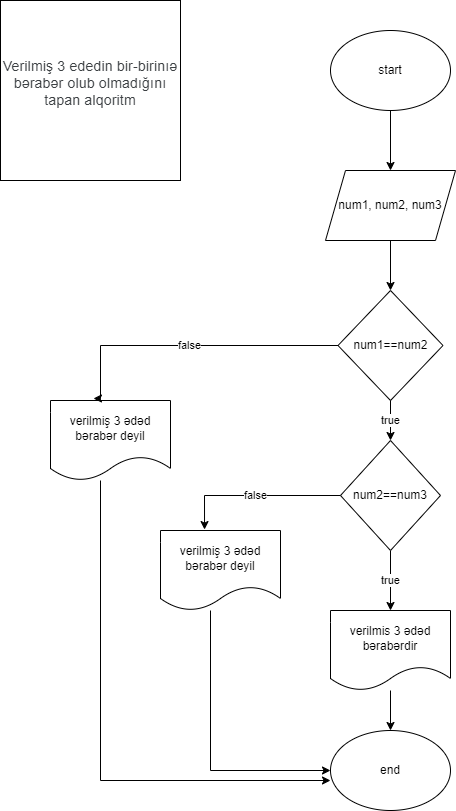

The diagram above was exported from draw.io. Its source (the exported page's mxGraphModel, read from the mxfile embedded in the PNG):
<mxGraphModel dx="880" dy="468" grid="1" gridSize="10" guides="1" tooltips="1" connect="1" arrows="1" fold="1" page="1" pageScale="1" pageWidth="850" pageHeight="1100" math="0" shadow="0">
  <root>
    <mxCell id="0" />
    <mxCell id="1" parent="0" />
    <mxCell id="1jZfgVjVs7spo2iAoXfG-21" value="&#10;&lt;span style=&quot;color: rgb(60, 64, 67); font-family: Roboto, Arial, sans-serif; font-size: 14px; font-style: normal; font-variant-ligatures: normal; font-variant-caps: normal; font-weight: 400; letter-spacing: 0.2px; orphans: 2; text-align: start; text-indent: 0px; text-transform: none; widows: 2; word-spacing: 0px; -webkit-text-stroke-width: 0px; white-space: normal; text-decoration-thickness: initial; text-decoration-style: initial; text-decoration-color: initial; display: inline !important; float: none;&quot;&gt;Verilmiş 3 ededin bir-birinıə bərabər olub olmadığını tapan alqoritm&lt;/span&gt;&#10;&#10;" style="whiteSpace=wrap;html=1;aspect=fixed;" vertex="1" parent="1">
      <mxGeometry x="10" y="20" width="180" height="180" as="geometry" />
    </mxCell>
    <mxCell id="1jZfgVjVs7spo2iAoXfG-24" style="edgeStyle=orthogonalEdgeStyle;rounded=0;orthogonalLoop=1;jettySize=auto;html=1;entryX=0.5;entryY=0;entryDx=0;entryDy=0;" edge="1" parent="1" source="1jZfgVjVs7spo2iAoXfG-22" target="1jZfgVjVs7spo2iAoXfG-23">
      <mxGeometry relative="1" as="geometry" />
    </mxCell>
    <mxCell id="1jZfgVjVs7spo2iAoXfG-22" value="start" style="ellipse;whiteSpace=wrap;html=1;" vertex="1" parent="1">
      <mxGeometry x="340" y="50" width="120" height="80" as="geometry" />
    </mxCell>
    <mxCell id="1jZfgVjVs7spo2iAoXfG-26" style="edgeStyle=orthogonalEdgeStyle;rounded=0;orthogonalLoop=1;jettySize=auto;html=1;entryX=0.5;entryY=0;entryDx=0;entryDy=0;" edge="1" parent="1" source="1jZfgVjVs7spo2iAoXfG-23" target="1jZfgVjVs7spo2iAoXfG-25">
      <mxGeometry relative="1" as="geometry" />
    </mxCell>
    <mxCell id="1jZfgVjVs7spo2iAoXfG-23" value="num1, num2, num3" style="shape=parallelogram;perimeter=parallelogramPerimeter;whiteSpace=wrap;html=1;fixedSize=1;" vertex="1" parent="1">
      <mxGeometry x="335" y="190" width="130" height="70" as="geometry" />
    </mxCell>
    <mxCell id="1jZfgVjVs7spo2iAoXfG-28" value="true" style="edgeStyle=orthogonalEdgeStyle;rounded=0;orthogonalLoop=1;jettySize=auto;html=1;" edge="1" parent="1" source="1jZfgVjVs7spo2iAoXfG-25" target="1jZfgVjVs7spo2iAoXfG-27">
      <mxGeometry relative="1" as="geometry" />
    </mxCell>
    <mxCell id="1jZfgVjVs7spo2iAoXfG-25" value="num1==num2" style="rhombus;whiteSpace=wrap;html=1;" vertex="1" parent="1">
      <mxGeometry x="347.5" y="310" width="105" height="110" as="geometry" />
    </mxCell>
    <mxCell id="1jZfgVjVs7spo2iAoXfG-30" value="true" style="edgeStyle=orthogonalEdgeStyle;rounded=0;orthogonalLoop=1;jettySize=auto;html=1;entryX=0.5;entryY=0;entryDx=0;entryDy=0;" edge="1" parent="1" source="1jZfgVjVs7spo2iAoXfG-27" target="1jZfgVjVs7spo2iAoXfG-29">
      <mxGeometry relative="1" as="geometry" />
    </mxCell>
    <mxCell id="1jZfgVjVs7spo2iAoXfG-27" value="num2==num3" style="rhombus;whiteSpace=wrap;html=1;" vertex="1" parent="1">
      <mxGeometry x="350" y="460" width="100" height="110" as="geometry" />
    </mxCell>
    <mxCell id="1jZfgVjVs7spo2iAoXfG-32" style="edgeStyle=orthogonalEdgeStyle;rounded=0;orthogonalLoop=1;jettySize=auto;html=1;entryX=0.5;entryY=0;entryDx=0;entryDy=0;" edge="1" parent="1" source="1jZfgVjVs7spo2iAoXfG-29" target="1jZfgVjVs7spo2iAoXfG-31">
      <mxGeometry relative="1" as="geometry" />
    </mxCell>
    <mxCell id="1jZfgVjVs7spo2iAoXfG-29" value="verilmis 3 ədəd bərabərdir" style="shape=document;whiteSpace=wrap;html=1;boundedLbl=1;" vertex="1" parent="1">
      <mxGeometry x="340" y="630" width="120" height="80" as="geometry" />
    </mxCell>
    <mxCell id="1jZfgVjVs7spo2iAoXfG-31" value="end" style="ellipse;whiteSpace=wrap;html=1;" vertex="1" parent="1">
      <mxGeometry x="340" y="750" width="120" height="80" as="geometry" />
    </mxCell>
    <mxCell id="1jZfgVjVs7spo2iAoXfG-33" value="verilmiş 3 ədəd bərabər deyil" style="shape=document;whiteSpace=wrap;html=1;boundedLbl=1;" vertex="1" parent="1">
      <mxGeometry x="60" y="420" width="120" height="80" as="geometry" />
    </mxCell>
    <mxCell id="1jZfgVjVs7spo2iAoXfG-34" value="false" style="edgeStyle=orthogonalEdgeStyle;rounded=0;orthogonalLoop=1;jettySize=auto;html=1;entryX=0.358;entryY=-0.025;entryDx=0;entryDy=0;entryPerimeter=0;" edge="1" parent="1" source="1jZfgVjVs7spo2iAoXfG-25" target="1jZfgVjVs7spo2iAoXfG-33">
      <mxGeometry relative="1" as="geometry">
        <Array as="points">
          <mxPoint x="110" y="365" />
          <mxPoint x="110" y="418" />
        </Array>
      </mxGeometry>
    </mxCell>
    <mxCell id="1jZfgVjVs7spo2iAoXfG-35" style="edgeStyle=orthogonalEdgeStyle;rounded=0;orthogonalLoop=1;jettySize=auto;html=1;entryX=0;entryY=0.625;entryDx=0;entryDy=0;entryPerimeter=0;" edge="1" parent="1" source="1jZfgVjVs7spo2iAoXfG-33" target="1jZfgVjVs7spo2iAoXfG-31">
      <mxGeometry relative="1" as="geometry">
        <Array as="points">
          <mxPoint x="110" y="800" />
        </Array>
      </mxGeometry>
    </mxCell>
    <mxCell id="1jZfgVjVs7spo2iAoXfG-38" style="edgeStyle=orthogonalEdgeStyle;rounded=0;orthogonalLoop=1;jettySize=auto;html=1;entryX=0;entryY=0.5;entryDx=0;entryDy=0;" edge="1" parent="1" source="1jZfgVjVs7spo2iAoXfG-36" target="1jZfgVjVs7spo2iAoXfG-31">
      <mxGeometry relative="1" as="geometry">
        <Array as="points">
          <mxPoint x="220" y="790" />
        </Array>
      </mxGeometry>
    </mxCell>
    <mxCell id="1jZfgVjVs7spo2iAoXfG-36" value="verilmiş 3 ədəd bərabər deyil" style="shape=document;whiteSpace=wrap;html=1;boundedLbl=1;" vertex="1" parent="1">
      <mxGeometry x="170" y="550" width="120" height="80" as="geometry" />
    </mxCell>
    <mxCell id="1jZfgVjVs7spo2iAoXfG-37" value="false" style="edgeStyle=orthogonalEdgeStyle;rounded=0;orthogonalLoop=1;jettySize=auto;html=1;entryX=0.367;entryY=-0.012;entryDx=0;entryDy=0;entryPerimeter=0;" edge="1" parent="1" source="1jZfgVjVs7spo2iAoXfG-27" target="1jZfgVjVs7spo2iAoXfG-36">
      <mxGeometry relative="1" as="geometry" />
    </mxCell>
  </root>
</mxGraphModel>